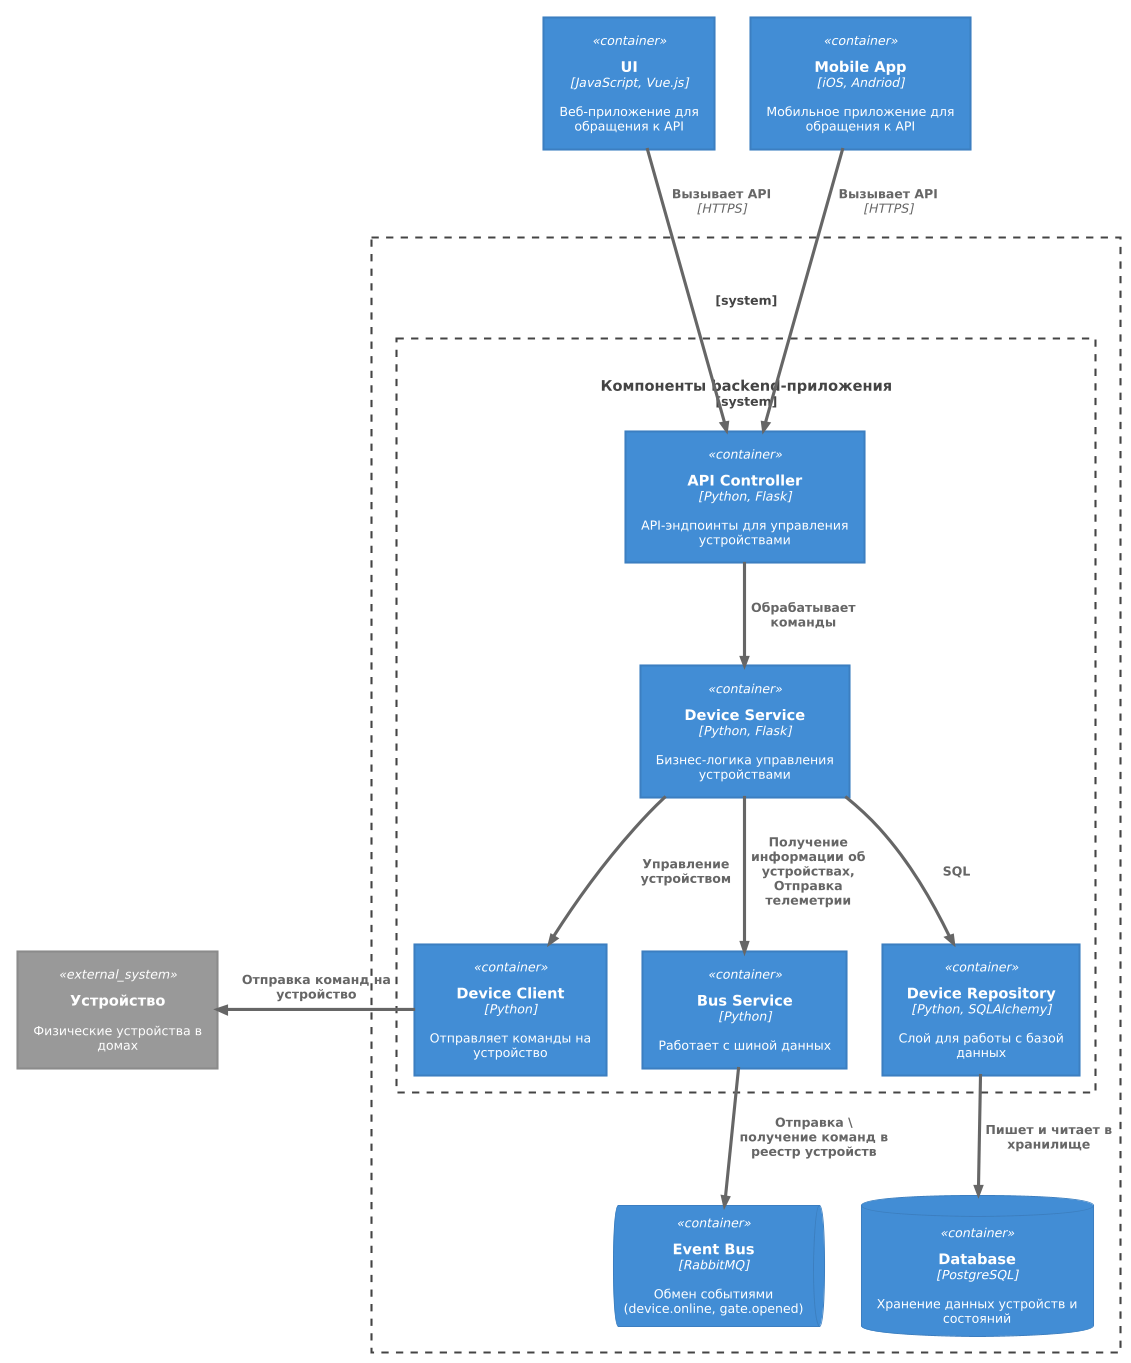

The diagram above was rendered by PlantUML. Its source (embedded in the PNG):
@startuml
!theme cerulean
!include https://raw.githubusercontent.com/plantuml-stdlib/C4-PlantUML/master/C4_Container.puml

Container(ui, "UI", "JavaScript, Vue.js", "Веб-приложение для обращения к API")
Container(mobile, "Mobile App", "iOS, Andriod", "Мобильное приложение для обращения к API")

System_Boundary(c0, "") {

  System_Boundary(c1, "Компоненты backend-приложения") {
    Container(apiController, "API Controller", "Python, Flask", "API-эндпоинты для управления устройствами")
    Container(deviceService, "Device Service", "Python, Flask", "Бизнес-логика управления устройствами")
    Container(deviceClient, "Device Client", "Python", "Отправляет команды на устройство")
    Container(bus, "Bus Service", "Python", "Работает с шиной данных")
    Container(deviceRepository, "Device Repository", "Python, SQLAlchemy", "Слой для работы с базой данных")
  }
  
  ContainerDb(database, "Database", "PostgreSQL", "Хранение данных устройств и состояний")
  ContainerQueue(eventBus, "Event Bus", "RabbitMQ", "Обмен событиями (device.online, gate.opened)")
}

System_Ext(device, "Устройство", "Физические устройства в домах")

Rel(ui, apiController, "Вызывает API", "HTTPS")
Rel(mobile, apiController, "Вызывает API", "HTTPS")

Rel(apiController, deviceService, "Обрабатывает команды ")

Rel_D(deviceService, bus, "Получение информации об устройствах, Отправка телеметрии")
Rel(deviceService, deviceRepository, "SQL")
Rel(deviceService, deviceClient, "Управление устройством")
Rel_L(deviceClient, device, "Отправка команд на устройство")

Rel(bus, eventBus, "Отправка \ получение команд в реестр устройств")
Rel_D(deviceRepository, database, "Пишет и читает в хранилище")
@enduml